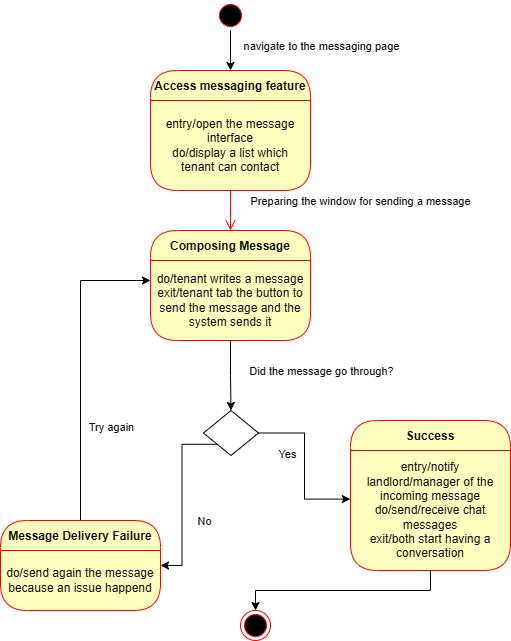

The diagram above was exported from draw.io. Its source (the exported page's mxGraphModel, read from the mxfile embedded in the PNG):
<mxGraphModel dx="1091" dy="562" grid="1" gridSize="10" guides="1" tooltips="1" connect="1" arrows="1" fold="1" page="1" pageScale="1" pageWidth="1100" pageHeight="850" background="none" math="0" shadow="0">
  <root>
    <mxCell id="0" />
    <mxCell id="1" parent="0" />
    <mxCell id="0eE344i8Y639_xT46cyj-5" style="edgeStyle=orthogonalEdgeStyle;rounded=0;orthogonalLoop=1;jettySize=auto;html=1;" edge="1" parent="1" source="382b91b5511bd0f7-1" target="0eE344i8Y639_xT46cyj-1">
      <mxGeometry relative="1" as="geometry" />
    </mxCell>
    <mxCell id="0eE344i8Y639_xT46cyj-26" value="&lt;div&gt;navigate to the messaging page&lt;/div&gt;" style="edgeLabel;html=1;align=center;verticalAlign=middle;resizable=0;points=[];" vertex="1" connectable="0" parent="0eE344i8Y639_xT46cyj-5">
      <mxGeometry x="0.096" y="-3" relative="1" as="geometry">
        <mxPoint x="93" y="-7" as="offset" />
      </mxGeometry>
    </mxCell>
    <mxCell id="382b91b5511bd0f7-1" value="" style="ellipse;html=1;shape=startState;fillColor=#000000;strokeColor=#ff0000;rounded=1;shadow=0;comic=0;labelBackgroundColor=none;fontFamily=Verdana;fontSize=12;fontColor=#000000;align=center;direction=south;" parent="1" vertex="1">
      <mxGeometry x="535" y="40" width="30" height="30" as="geometry" />
    </mxCell>
    <mxCell id="0eE344i8Y639_xT46cyj-1" value="Access messaging feature" style="swimlane;fontStyle=1;align=center;verticalAlign=middle;childLayout=stackLayout;horizontal=1;startSize=30;horizontalStack=0;resizeParent=0;resizeLast=1;container=0;fontColor=#000000;collapsible=0;rounded=1;arcSize=30;strokeColor=#ff0000;fillColor=#ffffc0;swimlaneFillColor=#ffffc0;dropTarget=0;" vertex="1" parent="1">
      <mxGeometry x="470" y="110" width="160" height="120" as="geometry" />
    </mxCell>
    <mxCell id="0eE344i8Y639_xT46cyj-2" value="entry/open the message interface&lt;div&gt;do/display a list which tenant can contact&lt;/div&gt;" style="text;html=1;strokeColor=none;fillColor=none;align=center;verticalAlign=middle;spacingLeft=4;spacingRight=4;whiteSpace=wrap;overflow=hidden;rotatable=0;fontColor=#000000;" vertex="1" parent="0eE344i8Y639_xT46cyj-1">
      <mxGeometry y="30" width="160" height="90" as="geometry" />
    </mxCell>
    <mxCell id="0eE344i8Y639_xT46cyj-3" value="&lt;div&gt;Preparing the window for sending a message&lt;/div&gt;" style="edgeStyle=orthogonalEdgeStyle;html=1;verticalAlign=bottom;endArrow=open;endSize=8;strokeColor=#ff0000;rounded=0;" edge="1" source="0eE344i8Y639_xT46cyj-1" parent="1">
      <mxGeometry y="130" relative="1" as="geometry">
        <mxPoint x="550" y="270" as="targetPoint" />
        <Array as="points">
          <mxPoint x="550" y="260" />
          <mxPoint x="550" y="260" />
        </Array>
        <mxPoint as="offset" />
      </mxGeometry>
    </mxCell>
    <mxCell id="0eE344i8Y639_xT46cyj-6" value="Composing Message" style="swimlane;fontStyle=1;align=center;verticalAlign=middle;childLayout=stackLayout;horizontal=1;startSize=30;horizontalStack=0;resizeParent=0;resizeLast=1;container=0;fontColor=#000000;collapsible=0;rounded=1;arcSize=30;strokeColor=#ff0000;fillColor=#ffffc0;swimlaneFillColor=#ffffc0;dropTarget=0;" vertex="1" parent="1">
      <mxGeometry x="470" y="270" width="160" height="110" as="geometry" />
    </mxCell>
    <mxCell id="0eE344i8Y639_xT46cyj-7" value="&lt;div&gt;do/tenant writes a message&lt;/div&gt;&lt;div&gt;exit/tenant tab the button to send the message and the system sends it&lt;/div&gt;" style="text;html=1;strokeColor=none;fillColor=none;align=center;verticalAlign=middle;spacingLeft=4;spacingRight=4;whiteSpace=wrap;overflow=hidden;rotatable=0;fontColor=#000000;" vertex="1" parent="0eE344i8Y639_xT46cyj-6">
      <mxGeometry y="30" width="160" height="80" as="geometry" />
    </mxCell>
    <mxCell id="0eE344i8Y639_xT46cyj-54" style="edgeStyle=orthogonalEdgeStyle;rounded=0;orthogonalLoop=1;jettySize=auto;html=1;exitX=0;exitY=1;exitDx=0;exitDy=0;entryX=1;entryY=0.5;entryDx=0;entryDy=0;" edge="1" parent="1" source="0eE344i8Y639_xT46cyj-12" target="0eE344i8Y639_xT46cyj-50">
      <mxGeometry relative="1" as="geometry" />
    </mxCell>
    <mxCell id="0eE344i8Y639_xT46cyj-57" value="&lt;div&gt;No&lt;/div&gt;" style="edgeLabel;html=1;align=center;verticalAlign=middle;resizable=0;points=[];" vertex="1" connectable="0" parent="0eE344i8Y639_xT46cyj-54">
      <mxGeometry x="0.1245" y="3" relative="1" as="geometry">
        <mxPoint x="19" y="12" as="offset" />
      </mxGeometry>
    </mxCell>
    <mxCell id="0eE344i8Y639_xT46cyj-12" value="" style="rhombus;" vertex="1" parent="1">
      <mxGeometry x="523" y="450" width="55" height="45" as="geometry" />
    </mxCell>
    <mxCell id="0eE344i8Y639_xT46cyj-17" value="Success" style="swimlane;fontStyle=1;align=center;verticalAlign=middle;childLayout=stackLayout;horizontal=1;startSize=30;horizontalStack=0;resizeParent=0;resizeLast=1;container=0;fontColor=#000000;collapsible=0;rounded=1;arcSize=30;strokeColor=#ff0000;fillColor=#ffffc0;swimlaneFillColor=#ffffc0;dropTarget=0;" vertex="1" parent="1">
      <mxGeometry x="670" y="460" width="160" height="150" as="geometry" />
    </mxCell>
    <mxCell id="0eE344i8Y639_xT46cyj-18" value="entry/notify landlord/manager of the incoming message&lt;div&gt;do/send/receive chat messages&lt;/div&gt;&lt;div&gt;exit/both start having a conversation&lt;/div&gt;" style="text;html=1;strokeColor=none;fillColor=none;align=center;verticalAlign=middle;spacingLeft=4;spacingRight=4;whiteSpace=wrap;overflow=hidden;rotatable=0;fontColor=#000000;" vertex="1" parent="0eE344i8Y639_xT46cyj-17">
      <mxGeometry y="30" width="160" height="120" as="geometry" />
    </mxCell>
    <mxCell id="0eE344i8Y639_xT46cyj-45" value="entry/receive the notif based on preferences&amp;nbsp;&lt;div&gt;do/watch the notif come to your screen based on preferences&lt;/div&gt;&lt;div&gt;exit/click to make it read and to be logged on the system&lt;/div&gt;" style="text;html=1;strokeColor=none;fillColor=none;align=center;verticalAlign=middle;spacingLeft=4;spacingRight=4;whiteSpace=wrap;overflow=hidden;rotatable=0;fontColor=#000000;" vertex="1" parent="0eE344i8Y639_xT46cyj-17">
      <mxGeometry y="150" width="160" as="geometry" />
    </mxCell>
    <mxCell id="0eE344i8Y639_xT46cyj-23" value="" style="ellipse;html=1;shape=endState;fillColor=#000000;strokeColor=#ff0000;" vertex="1" parent="1">
      <mxGeometry x="560" y="650" width="30" height="30" as="geometry" />
    </mxCell>
    <mxCell id="0eE344i8Y639_xT46cyj-24" style="edgeStyle=orthogonalEdgeStyle;rounded=0;orthogonalLoop=1;jettySize=auto;html=1;exitX=0.5;exitY=1;exitDx=0;exitDy=0;" edge="1" parent="1" source="0eE344i8Y639_xT46cyj-18" target="0eE344i8Y639_xT46cyj-23">
      <mxGeometry relative="1" as="geometry" />
    </mxCell>
    <mxCell id="0eE344i8Y639_xT46cyj-43" value="Did the message go through?" style="edgeStyle=orthogonalEdgeStyle;rounded=0;orthogonalLoop=1;jettySize=auto;html=1;exitX=0.5;exitY=1;exitDx=0;exitDy=0;entryX=0.5;entryY=0;entryDx=0;entryDy=0;" edge="1" parent="1" source="0eE344i8Y639_xT46cyj-7" target="0eE344i8Y639_xT46cyj-12">
      <mxGeometry x="0.0071" y="90" relative="1" as="geometry">
        <mxPoint x="550" y="500" as="sourcePoint" />
        <mxPoint y="-5" as="offset" />
      </mxGeometry>
    </mxCell>
    <mxCell id="0eE344i8Y639_xT46cyj-44" style="edgeStyle=orthogonalEdgeStyle;rounded=0;orthogonalLoop=1;jettySize=auto;html=1;exitX=1;exitY=0.5;exitDx=0;exitDy=0;entryX=-0.001;entryY=0.405;entryDx=0;entryDy=0;entryPerimeter=0;" edge="1" parent="1" source="0eE344i8Y639_xT46cyj-12" target="0eE344i8Y639_xT46cyj-18">
      <mxGeometry relative="1" as="geometry" />
    </mxCell>
    <mxCell id="0eE344i8Y639_xT46cyj-47" value="&lt;div&gt;Yes&lt;/div&gt;" style="edgeLabel;html=1;align=center;verticalAlign=middle;resizable=0;points=[];" vertex="1" connectable="0" parent="0eE344i8Y639_xT46cyj-44">
      <mxGeometry x="-0.0064" y="3" relative="1" as="geometry">
        <mxPoint x="-21" y="-11" as="offset" />
      </mxGeometry>
    </mxCell>
    <mxCell id="0eE344i8Y639_xT46cyj-59" style="edgeStyle=orthogonalEdgeStyle;rounded=0;orthogonalLoop=1;jettySize=auto;html=1;exitX=0.5;exitY=0;exitDx=0;exitDy=0;entryX=0;entryY=0.25;entryDx=0;entryDy=0;" edge="1" parent="1" source="0eE344i8Y639_xT46cyj-50" target="0eE344i8Y639_xT46cyj-7">
      <mxGeometry relative="1" as="geometry" />
    </mxCell>
    <mxCell id="0eE344i8Y639_xT46cyj-60" value="Try again&lt;div&gt;&lt;br&gt;&lt;/div&gt;" style="edgeLabel;html=1;align=center;verticalAlign=middle;resizable=0;points=[];" vertex="1" connectable="0" parent="0eE344i8Y639_xT46cyj-59">
      <mxGeometry x="-0.4348" relative="1" as="geometry">
        <mxPoint x="30" y="1" as="offset" />
      </mxGeometry>
    </mxCell>
    <mxCell id="0eE344i8Y639_xT46cyj-50" value="Message Delivery Failure" style="swimlane;fontStyle=1;align=center;verticalAlign=middle;childLayout=stackLayout;horizontal=1;startSize=30;horizontalStack=0;resizeParent=0;resizeLast=1;container=0;fontColor=#000000;collapsible=0;rounded=1;arcSize=30;strokeColor=#ff0000;fillColor=#ffffc0;swimlaneFillColor=#ffffc0;dropTarget=0;" vertex="1" parent="1">
      <mxGeometry x="320" y="560" width="160" height="90" as="geometry" />
    </mxCell>
    <mxCell id="0eE344i8Y639_xT46cyj-51" value="do/send again the message because an issue happend" style="text;html=1;strokeColor=none;fillColor=none;align=center;verticalAlign=middle;spacingLeft=4;spacingRight=4;whiteSpace=wrap;overflow=hidden;rotatable=0;fontColor=#000000;" vertex="1" parent="0eE344i8Y639_xT46cyj-50">
      <mxGeometry y="30" width="160" height="60" as="geometry" />
    </mxCell>
    <mxCell id="0eE344i8Y639_xT46cyj-56" value="&lt;div&gt;entry /User is informed the&amp;nbsp; a solution is being provided&lt;/div&gt;&lt;div&gt;&amp;nbsp; do / User gets the solution&lt;/div&gt;&lt;div&gt;&amp;nbsp; exit / User closes the AI&lt;/div&gt;" style="text;html=1;strokeColor=none;fillColor=none;align=center;verticalAlign=middle;spacingLeft=4;spacingRight=4;whiteSpace=wrap;overflow=hidden;rotatable=0;fontColor=#000000;" vertex="1" parent="0eE344i8Y639_xT46cyj-50">
      <mxGeometry y="90" width="160" as="geometry" />
    </mxCell>
  </root>
</mxGraphModel>